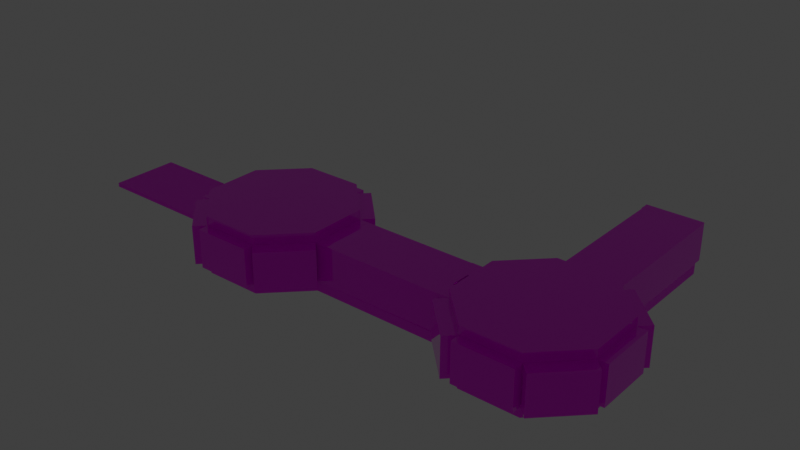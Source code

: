 # Source: room.blend  (saved by Blender 3.0.42; exported with 4.5.12 LTS)
import bpy
from mathutils import Matrix  # noqa: F401  (used for matrix-valued properties, if any)

bpy.ops.wm.read_factory_settings(use_empty=True)
scene = bpy.context.scene
scene.name = 'Scene'

# ---- collections
col_collection = bpy.data.collections.new('Collection'); scene.collection.children.link(col_collection)

# ---- images (referenced by path relative to the original .blend; pixels are not part of the script)
import os
ASSET_DIR = os.environ.get("B2B_ASSET_DIR", "")  # directory of the original .blend (textures are referenced by path, not embedded)
HERE = os.path.dirname(os.path.abspath(__file__))  # packed textures are extracted next to this script under _unpacked/

def load_image(name, relpath, width, height, colorspace="sRGB"):
    """Load a texture the original file referenced (path relative to the .blend, or extracted next to this script)."""
    p = next((c for c in (os.path.join(HERE, relpath), os.path.join(ASSET_DIR, relpath)) if relpath and os.path.exists(c)), "")
    if p:
        img = bpy.data.images.load(p, check_existing=True)
        img.name = name
    else:  # same state as the original file: an image datablock whose file is absent (Cycles renders it pink)
        img = bpy.data.images.new(name, width, height)
        img.source = "FILE"
        img.filepath = "//" + (relpath or name)
    img.colorspace_settings.name = colorspace
    return img
img_ground_png = load_image('ground.png', 'ground.png', 1024, 1024, 'sRGB')
img_mesh_png = load_image('mesh.png', 'mesh.png', 1024, 1024, 'sRGB')

# ---- materials (node trees are filled in below, after node groups)
mat_groundmat = bpy.data.materials.new('GroundMat')
mat_groundmat.use_transparent_shadow = False
mat_wallmat = bpy.data.materials.new('WallMat')
mat_wallmat.alpha_threshold = 0.0
mat_wallmat.use_transparent_shadow = False
mat_wallmat.preview_render_type = 'CUBE'
mat_wallmat.roughness = 0.5
mat_wallmat.specular_intensity = 0.0
mat_functionmaterial = bpy.data.materials.new('FunctionMaterial')
mat_functionmaterial.use_transparent_shadow = False

# ---- material node trees
mat_groundmat.use_nodes = True; mat_groundmat.node_tree.nodes.clear()
_N = mat_groundmat.node_tree.nodes; _L = mat_groundmat.node_tree.links
n0 = _N.new('ShaderNodeOutputMaterial'); n0.name = 'Material Output'; n0.location = (300, 300)
n1 = _N.new('ShaderNodeBsdfPrincipled'); n1.name = 'Principled BSDF'; n1.location = (10, 300)
n1.distribution = 'GGX'
n1.subsurface_method = 'BURLEY'
n1.inputs[3].default_value = 1.45
n1.inputs[27].default_value = (0.0, 0.0, 0.0, 1.0)
n1.inputs[28].default_value = 1.0
n2 = _N.new('ShaderNodeTexImage'); n2.name = 'Image Texture'; n2.location = (-280, 280)
n2.image = img_ground_png
_L.new(n1.outputs[0], n0.inputs[0])
_L.new(n2.outputs[0], n1.inputs[0])
n0.is_active_output = True
mat_wallmat.use_nodes = True; mat_wallmat.node_tree.nodes.clear()
_N = mat_wallmat.node_tree.nodes; _L = mat_wallmat.node_tree.links
n0 = _N.new('ShaderNodeOutputMaterial'); n0.name = 'Material Output'; n0.location = (300, 300)
n1 = _N.new('ShaderNodeBsdfPrincipled'); n1.name = 'Principled BSDF'; n1.location = (100, 300)
n1.distribution = 'GGX'
n1.subsurface_method = 'BURLEY'
n1.inputs[2].default_value = 0.0
n1.inputs[3].default_value = 1.45
n1.inputs[27].default_value = (0.0, 0.0, 0.0, 1.0)
n1.inputs[28].default_value = 1.0
n2 = _N.new('ShaderNodeTexImage'); n2.name = 'Image Texture'; n2.location = (-190, 280)
n2.image = img_mesh_png
_L.new(n1.outputs[0], n0.inputs[0])
_L.new(n2.outputs[0], n1.inputs[0])
n0.is_active_output = True
mat_functionmaterial.use_nodes = True; mat_functionmaterial.node_tree.nodes.clear()
_N = mat_functionmaterial.node_tree.nodes; _L = mat_functionmaterial.node_tree.links
n0 = _N.new('ShaderNodeBsdfPrincipled'); n0.name = 'Principled BSDF'; n0.location = (10, 300)
n0.distribution = 'GGX'
n0.subsurface_method = 'RANDOM_WALK_SKIN'
n0.inputs[0].default_value = (0.7962, 0.0, 0.003093, 1.0)
n0.inputs[3].default_value = 1.45
n0.inputs[27].default_value = (0.0, 0.0, 0.0, 1.0)
n0.inputs[28].default_value = 1.0
n1 = _N.new('ShaderNodeOutputMaterial'); n1.name = 'Material Output'; n1.location = (300, 300)
_L.new(n0.outputs[0], n1.inputs[0])
n1.is_active_output = True

# ---- world
world_world = bpy.data.worlds.new('World'); scene.world = world_world
world_world.use_nodes = True; world_world.node_tree.nodes.clear()
_N = world_world.node_tree.nodes; _L = world_world.node_tree.links
n0 = _N.new('ShaderNodeOutputWorld'); n0.name = 'World Output'; n0.location = (300, 300)
n1 = _N.new('ShaderNodeBackground'); n1.name = 'Background'; n1.location = (10, 300)
n1.inputs[0].default_value = (0.05088, 0.05088, 0.05088, 1.0)
_L.new(n1.outputs[0], n0.inputs[0])
n0.is_active_output = True
world_world.color = (0.05088, 0.05088, 0.05088)
world_world.use_sun_shadow = False
world_world.sun_shadow_jitter_overblur = 0.0

# ---- lights
light_point = bpy.data.lights.new('Point', 'POINT')
light_point.transmission_factor = 0.0
light_point.energy = 1000.0
light_point.shadow_buffer_clip_start = 0.5
light_point.shadow_soft_size = 0.1
light_point.shadow_maximum_resolution = 0.006
light_point.use_absolute_resolution = True
light_point_001 = bpy.data.lights.new('Point.001', 'POINT')
light_point_001.transmission_factor = 0.0
light_point_001.energy = 1000.0
light_point_001.shadow_buffer_clip_start = 0.5
light_point_001.shadow_soft_size = 0.1
light_point_001.shadow_maximum_resolution = 0.006
light_point_001.use_absolute_resolution = True

# ---- meshes
me_cube_049 = bpy.data.meshes.new('Cube.049')
me_cube_049.from_pydata([(-0.3331, -10.02, -0.1854), (-0.3331, -10.02, 0.07218), (-0.3331, 0.3769, -0.1854), (-0.3331, 0.3769, 0.07218), (0.4443, -10.02, -0.1854), (0.4443, -10.02, 0.07218), (0.4443, 0.3769, -0.1854), (0.4443, 0.3769, 0.07218)], [], [(0, 1, 3, 2), (2, 3, 7, 6), (6, 7, 5, 4), (4, 5, 1, 0), (2, 6, 4, 0), (7, 3, 1, 5)])
_uv = me_cube_049.uv_layers.new(name='UVMap')
_uv.uv.foreach_set('vector', [9.998e-05, 0.9999, 9.998e-05, 9.998e-05, 0.9999, 9.998e-05, 0.9999, 0.9999, 9.998e-05, 0.9999, 9.998e-05, 9.998e-05, 0.9999, 9.998e-05, 0.9999, 0.9999, 0.9999, 9.998e-05, 0.9999, 0.9999, 9.998e-05, 0.9999, 9.998e-05, 9.998e-05, 0.9999, 9.998e-05, 0.9999, 0.9999, 0.0001, 0.9999, 9.998e-05, 9.998e-05, 0.0001, 0.0001001, 0.9999, 9.998e-05, 0.9999, 0.9999, 9.998e-05, 0.9999, -1.0, -1.0, 2.0, -1.0, 2.0, 2.0, -1.0, 2.0])
me_cube_049.materials.append(mat_groundmat)
me_cube_049.use_remesh_preserve_volume = False
me_cube_049.use_remesh_preserve_attributes = False
me_cube_049.use_mirror_vertex_groups = False
me_cube_049.update()
me_cube_000 = bpy.data.meshes.new('Cube.000')
me_cube_000.from_pydata([(3.0, -0.5, -1.5), (3.0, -0.5, 2.5), (-3.0, -0.5, -1.5), (-3.0, -0.5, 2.5), (3.0, 0.5, -1.5), (3.0, 0.5, 2.5), (-3.0, 0.5, -1.5), (-3.0, 0.5, 2.5)], [], [(0, 1, 3, 2), (2, 3, 7, 6), (6, 7, 5, 4), (4, 5, 1, 0), (2, 6, 4, 0), (7, 3, 1, 5)])
_uv = me_cube_000.uv_layers.new(name='UVMap')
_uv.uv.foreach_set('vector', [0.0, 1.192e-07, 1.0, 0.0, 1.0, 1.0, 2.384e-07, 1.0, 9.998e-05, 0.9999, 9.998e-05, 9.998e-05, 0.9999, 9.998e-05, 0.9999, 0.9999, 0.9999, 9.998e-05, 0.9999, 0.9999, 9.998e-05, 0.9999, 9.998e-05, 9.998e-05, 0.9999, 9.998e-05, 0.9999, 0.9999, 0.0001, 0.9999, 9.998e-05, 9.998e-05, 0.0001, 0.0001001, 0.9999, 9.998e-05, 0.9999, 0.9999, 9.998e-05, 0.9999, -1.0, -1.0, 2.0, -1.0, 2.0, 2.0, -1.0, 2.0])
me_cube_000.materials.append(mat_wallmat)
me_cube_000.use_remesh_preserve_volume = False
me_cube_000.use_remesh_preserve_attributes = False
me_cube_000.use_mirror_vertex_groups = False
me_cube_000.update()
me_cube_006 = bpy.data.meshes.new('Cube.006')
me_cube_006.from_pydata([(3.0, -0.5, -1.5), (3.0, -0.5, 2.5), (-3.0, -0.5, -1.5), (-3.0, -0.5, 2.5), (3.0, 0.5, -1.5), (3.0, 0.5, 2.5), (-3.0, 0.5, -1.5), (-3.0, 0.5, 2.5)], [], [(0, 1, 3, 2), (2, 3, 7, 6), (6, 7, 5, 4), (4, 5, 1, 0), (2, 6, 4, 0), (7, 3, 1, 5)])
_uv = me_cube_006.uv_layers.new(name='UVMap')
_uv.uv.foreach_set('vector', [6.596e-05, 0.4352, 6.596e-05, 6.606e-05, 0.9999, 6.596e-05, 0.9999, 0.4352, 9.998e-05, 0.9999, 9.998e-05, 9.998e-05, 0.9999, 9.998e-05, 0.9999, 0.9999, 0.9999, 9.998e-05, 0.9999, 0.9999, 9.998e-05, 0.9999, 9.998e-05, 9.998e-05, 0.9999, 9.998e-05, 0.9999, 0.9999, 0.0001, 0.9999, 9.998e-05, 9.998e-05, 0.0001, 0.0001001, 0.9999, 9.998e-05, 0.9999, 0.9999, 9.998e-05, 0.9999, -1.0, -1.0, 2.0, -1.0, 2.0, 2.0, -1.0, 2.0])
me_cube_006.materials.append(mat_wallmat)
me_cube_006.use_remesh_preserve_volume = False
me_cube_006.use_remesh_preserve_attributes = False
me_cube_006.use_mirror_vertex_groups = False
me_cube_006.update()
me_cube_007 = bpy.data.meshes.new('Cube.007')
me_cube_007.from_pydata([(3.0, -0.5, -1.5), (3.0, -0.5, 2.5), (-3.0, -0.5, -1.5), (-3.0, -0.5, 2.5), (3.0, 0.5, -1.5), (3.0, 0.5, 2.5), (-3.0, 0.5, -1.5), (-3.0, 0.5, 2.5)], [], [(0, 1, 3, 2), (2, 3, 7, 6), (6, 7, 5, 4), (4, 5, 1, 0), (2, 6, 4, 0), (7, 3, 1, 5)])
_uv = me_cube_007.uv_layers.new(name='UVMap')
_uv.uv.foreach_set('vector', [6.596e-05, 0.4352, 6.596e-05, 6.606e-05, 0.9999, 6.596e-05, 0.9999, 0.4352, 9.998e-05, 0.9999, 9.998e-05, 9.998e-05, 0.9999, 9.998e-05, 0.9999, 0.9999, 0.9999, 9.998e-05, 0.9999, 0.9999, 9.998e-05, 0.9999, 9.998e-05, 9.998e-05, 0.9999, 9.998e-05, 0.9999, 0.9999, 0.0001, 0.9999, 9.998e-05, 9.998e-05, 0.0001, 0.0001001, 0.9999, 9.998e-05, 0.9999, 0.9999, 9.998e-05, 0.9999, -1.0, -1.0, 2.0, -1.0, 2.0, 2.0, -1.0, 2.0])
me_cube_007.materials.append(mat_wallmat)
me_cube_007.use_remesh_preserve_volume = False
me_cube_007.use_remesh_preserve_attributes = False
me_cube_007.use_mirror_vertex_groups = False
me_cube_007.update()
me_cube_008 = bpy.data.meshes.new('Cube.008')
me_cube_008.from_pydata([(-2.0, -0.5, -1.5), (-2.0, -0.5, 1.5), (-3.0, -0.5, -1.5), (-3.0, -0.5, 1.5), (-2.0, 13.5, -1.5), (-2.0, 13.5, 1.5), (-3.0, 13.5, -1.5), (-3.0, 13.5, 1.5)], [], [(0, 1, 3, 2), (2, 3, 7, 6), (6, 7, 5, 4), (4, 5, 1, 0), (2, 6, 4, 0), (7, 3, 1, 5)])
_uv = me_cube_008.uv_layers.new(name='UVMap')
_uv.uv.foreach_set('vector', [0.0, 1.192e-07, 1.0, 0.0, 1.0, 1.0, 2.384e-07, 1.0, 9.998e-05, 0.9999, 9.998e-05, 9.998e-05, 0.9999, 9.998e-05, 0.9999, 0.9999, 0.9999, 9.998e-05, 0.9999, 0.9999, 9.998e-05, 0.9999, 9.998e-05, 9.998e-05, 1.969, -0.9686, 1.969, 1.031, -0.03105, 1.031, -0.03105, -0.9686, 0.0001, 0.0001001, 0.9999, 9.998e-05, 0.9999, 0.9999, 9.998e-05, 0.9999, -1.0, -1.0, 2.0, -1.0, 2.0, 2.0, -1.0, 2.0])
me_cube_008.materials.append(mat_wallmat)
me_cube_008.use_remesh_preserve_volume = False
me_cube_008.use_remesh_preserve_attributes = False
me_cube_008.use_mirror_vertex_groups = False
me_cube_008.update()
me_cube_009 = bpy.data.meshes.new('Cube.009')
me_cube_009.from_pydata([(2.828, -0.4289, -1.5), (2.828, -0.4289, 2.5), (-2.828, -0.4289, -1.5), (-2.828, -0.4289, 2.5), (2.828, 0.9853, -1.5), (2.828, 0.9853, 2.5), (-2.828, 0.9853, -1.5), (-2.828, 0.9853, 2.5)], [], [(0, 1, 3, 2), (2, 3, 7, 6), (6, 7, 5, 4), (4, 5, 1, 0), (2, 6, 4, 0), (7, 3, 1, 5)])
_uv = me_cube_009.uv_layers.new(name='UVMap')
_uv.uv.foreach_set('vector', [1.0, 1.0, 1.192e-07, 1.0, 0.0, 4.215e-08, 1.0, 0.0, 9.998e-05, 0.9999, 9.998e-05, 9.998e-05, 0.9999, 9.998e-05, 0.9999, 0.9999, 0.9999, 9.998e-05, 0.9999, 0.9999, 9.998e-05, 0.9999, 9.998e-05, 9.998e-05, 0.9999, 9.998e-05, 0.9999, 0.9999, 0.0001, 0.9999, 9.998e-05, 9.998e-05, 0.0001, 0.0001001, 0.9999, 9.998e-05, 0.9999, 0.9999, 9.998e-05, 0.9999, -1.0, -1.0, 2.0, -1.0, 2.0, 2.0, -1.0, 2.0])
me_cube_009.materials.append(mat_wallmat)
me_cube_009.use_remesh_preserve_volume = False
me_cube_009.use_remesh_preserve_attributes = False
me_cube_009.use_mirror_vertex_groups = False
me_cube_009.update()
me_cube_010 = bpy.data.meshes.new('Cube.010')
me_cube_010.from_pydata([(2.828, -0.9853, -1.5), (2.828, -0.9853, 2.5), (-2.828, -0.9853, -1.5), (-2.828, -0.9853, 2.5), (2.828, 0.4289, -1.5), (2.828, 0.4289, 2.5), (-2.828, 0.4289, -1.5), (-2.828, 0.4289, 2.5)], [], [(0, 1, 3, 2), (2, 3, 7, 6), (6, 7, 5, 4), (4, 5, 1, 0), (2, 6, 4, 0), (7, 3, 1, 5)])
_uv = me_cube_010.uv_layers.new(name='UVMap')
_uv.uv.foreach_set('vector', [6.596e-05, 0.4352, 6.596e-05, 6.606e-05, 0.9999, 6.596e-05, 0.9999, 0.4352, 9.998e-05, 0.9999, 9.998e-05, 9.998e-05, 0.9999, 9.998e-05, 0.9999, 0.9999, 0.9999, 9.998e-05, 0.9999, 0.9999, 9.998e-05, 0.9999, 9.998e-05, 9.998e-05, 0.9999, 9.998e-05, 0.9999, 0.9999, 0.0001, 0.9999, 9.998e-05, 9.998e-05, 0.0001, 0.0001001, 0.9999, 9.998e-05, 0.9999, 0.9999, 9.998e-05, 0.9999, -1.0, -1.0, 2.0, -1.0, 2.0, 2.0, -1.0, 2.0])
me_cube_010.materials.append(mat_wallmat)
me_cube_010.use_remesh_preserve_volume = False
me_cube_010.use_remesh_preserve_attributes = False
me_cube_010.use_mirror_vertex_groups = False
me_cube_010.update()
me_cube_011 = bpy.data.meshes.new('Cube.011')
me_cube_011.from_pydata([(2.828, -0.9853, -1.5), (2.828, -0.9853, 2.5), (-2.828, -0.9853, -1.5), (-2.828, -0.9853, 2.5), (2.828, 0.4289, -1.5), (2.828, 0.4289, 2.5), (-2.828, 0.4289, -1.5), (-2.828, 0.4289, 2.5)], [], [(0, 1, 3, 2), (2, 3, 7, 6), (6, 7, 5, 4), (4, 5, 1, 0), (2, 6, 4, 0), (7, 3, 1, 5)])
_uv = me_cube_011.uv_layers.new(name='UVMap')
_uv.uv.foreach_set('vector', [6.596e-05, 0.4352, 6.596e-05, 6.606e-05, 0.9999, 6.596e-05, 0.9999, 0.4352, 9.998e-05, 0.9999, 9.998e-05, 9.998e-05, 0.9999, 9.998e-05, 0.9999, 0.9999, 0.9999, 9.998e-05, 0.9999, 0.9999, 9.998e-05, 0.9999, 9.998e-05, 9.998e-05, 0.9999, 9.998e-05, 0.9999, 0.9999, 0.0001, 0.9999, 9.998e-05, 9.998e-05, 0.0001, 0.0001001, 0.9999, 9.998e-05, 0.9999, 0.9999, 9.998e-05, 0.9999, -1.0, -1.0, 2.0, -1.0, 2.0, 2.0, -1.0, 2.0])
me_cube_011.materials.append(mat_wallmat)
me_cube_011.use_remesh_preserve_volume = False
me_cube_011.use_remesh_preserve_attributes = False
me_cube_011.use_mirror_vertex_groups = False
me_cube_011.update()
me_cube_012 = bpy.data.meshes.new('Cube.012')
me_cube_012.from_pydata([(2.828, -0.4289, -1.5), (2.828, -0.4289, 2.5), (-2.828, -0.4289, -1.5), (-2.828, -0.4289, 2.5), (2.828, 0.9853, -1.5), (2.828, 0.9853, 2.5), (-2.828, 0.9853, -1.5), (-2.828, 0.9853, 2.5)], [], [(0, 1, 3, 2), (2, 3, 7, 6), (6, 7, 5, 4), (4, 5, 1, 0), (2, 6, 4, 0), (7, 3, 1, 5)])
_uv = me_cube_012.uv_layers.new(name='UVMap')
_uv.uv.foreach_set('vector', [0.0, 0.0, 1.0, 0.0, 1.0, 1.0, 5.96e-08, 1.0, 9.998e-05, 0.9999, 9.998e-05, 9.998e-05, 0.9999, 9.998e-05, 0.9999, 0.9999, 0.9999, 9.998e-05, 0.9999, 0.9999, 9.998e-05, 0.9999, 9.998e-05, 9.998e-05, 0.9999, 9.998e-05, 0.9999, 0.9999, 0.0001, 0.9999, 9.998e-05, 9.998e-05, 0.0001, 0.0001001, 0.9999, 9.998e-05, 0.9999, 0.9999, 9.998e-05, 0.9999, -1.0, -1.0, 2.0, -1.0, 2.0, 2.0, -1.0, 2.0])
me_cube_012.materials.append(mat_wallmat)
me_cube_012.use_remesh_preserve_volume = False
me_cube_012.use_remesh_preserve_attributes = False
me_cube_012.use_mirror_vertex_groups = False
me_cube_012.update()
me_cube_013 = bpy.data.meshes.new('Cube.013')
me_cube_013.from_pydata([(3.0, -0.5, -1.5), (3.0, -0.5, 2.5), (-3.0, -0.5, -1.5), (-3.0, -0.5, 2.5), (3.0, 0.5, -1.5), (3.0, 0.5, 2.5), (-3.0, 0.5, -1.5), (-3.0, 0.5, 2.5)], [], [(0, 1, 3, 2), (2, 3, 7, 6), (6, 7, 5, 4), (4, 5, 1, 0), (2, 6, 4, 0), (7, 3, 1, 5)])
_uv = me_cube_013.uv_layers.new(name='UVMap')
_uv.uv.foreach_set('vector', [0.0, 1.192e-07, 1.0, 0.0, 1.0, 1.0, 2.384e-07, 1.0, 9.998e-05, 0.9999, 9.998e-05, 9.998e-05, 0.9999, 9.998e-05, 0.9999, 0.9999, 0.9999, 9.998e-05, 0.9999, 0.9999, 9.998e-05, 0.9999, 9.998e-05, 9.998e-05, 0.9999, 9.998e-05, 0.9999, 0.9999, 0.0001, 0.9999, 9.998e-05, 9.998e-05, 0.0001, 0.0001001, 0.9999, 9.998e-05, 0.9999, 0.9999, 9.998e-05, 0.9999, -1.0, -1.0, 2.0, -1.0, 2.0, 2.0, -1.0, 2.0])
me_cube_013.materials.append(mat_wallmat)
me_cube_013.use_remesh_preserve_volume = False
me_cube_013.use_remesh_preserve_attributes = False
me_cube_013.use_mirror_vertex_groups = False
me_cube_013.update()
me_cube_014 = bpy.data.meshes.new('Cube.014')
me_cube_014.from_pydata([(-2.0, -13.5, -1.5), (-2.0, -13.5, 1.5), (-3.0, -13.5, -1.5), (-3.0, -13.5, 1.5), (-2.0, 0.5, -1.5), (-2.0, 0.5, 1.5), (-3.0, 0.5, -1.5), (-3.0, 0.5, 1.5)], [], [(0, 1, 3, 2), (2, 3, 7, 6), (6, 7, 5, 4), (4, 5, 1, 0), (2, 6, 4, 0), (7, 3, 1, 5)])
_uv = me_cube_014.uv_layers.new(name='UVMap')
_uv.uv.foreach_set('vector', [0.0, 1.192e-07, 1.0, 0.0, 1.0, 1.0, 2.384e-07, 1.0, 9.998e-05, 0.9999, 9.998e-05, 9.998e-05, 0.9999, 9.998e-05, 0.9999, 0.9999, 0.9999, 9.998e-05, 0.9999, 0.9999, 9.998e-05, 0.9999, 9.998e-05, 9.998e-05, -0.01562, 1.016, 1.984, 1.016, 1.984, 3.016, -0.01562, 3.016, 0.0001, 0.0001001, 0.9999, 9.998e-05, 0.9999, 0.9999, 9.998e-05, 0.9999, -1.0, -1.0, 2.0, -1.0, 2.0, 2.0, -1.0, 2.0])
me_cube_014.materials.append(mat_wallmat)
me_cube_014.use_remesh_preserve_volume = False
me_cube_014.use_remesh_preserve_attributes = False
me_cube_014.use_mirror_vertex_groups = False
me_cube_014.update()
me_cube_015 = bpy.data.meshes.new('Cube.015')
me_cube_015.from_pydata([(3.0, -0.5, 1.5), (3.0, -0.5, 2.5), (-3.0, -0.5, 1.5), (-3.0, -0.5, 2.5), (3.0, 0.5, 1.5), (3.0, 0.5, 2.5), (-3.0, 0.5, 1.5), (-3.0, 0.5, 2.5)], [], [(0, 1, 3, 2), (2, 3, 7, 6), (6, 7, 5, 4), (4, 5, 1, 0), (2, 6, 4, 0), (7, 3, 1, 5)])
_uv = me_cube_015.uv_layers.new(name='UVMap')
_uv.uv.foreach_set('vector', [0.0, 0.0625, 1.0, 0.0625, 1.0, 2.062, 9.537e-07, 2.062, 9.998e-05, 0.9999, 9.998e-05, 9.998e-05, 0.9999, 9.998e-05, 0.9999, 0.9999, 0.9999, 9.998e-05, 0.9999, 0.9999, 9.998e-05, 0.9999, 9.998e-05, 9.998e-05, 0.9999, 9.998e-05, 0.9999, 0.9999, 0.0001, 0.9999, 9.998e-05, 9.998e-05, 0.0001, 0.0001001, 0.9999, 9.998e-05, 0.9999, 0.9999, 9.998e-05, 0.9999, -1.0, -1.0, 2.0, -1.0, 2.0, 2.0, -1.0, 2.0])
me_cube_015.materials.append(mat_wallmat)
me_cube_015.use_remesh_preserve_volume = False
me_cube_015.use_remesh_preserve_attributes = False
me_cube_015.use_mirror_vertex_groups = False
me_cube_015.update()
me_cube_016 = bpy.data.meshes.new('Cube.016')
me_cube_016.from_pydata([(-0.3305, -9.989, -0.4292), (-0.3305, -9.989, 0.1743), (-0.3305, 0.4113, -0.4292), (-0.3305, 0.4113, 0.1743), (0.3359, -9.989, -0.4292), (0.3359, -9.989, 0.1743), (0.3359, 0.4113, -0.4292), (0.3359, 0.4113, 0.1743)], [], [(0, 1, 3, 2), (2, 3, 7, 6), (6, 7, 5, 4), (4, 5, 1, 0), (2, 6, 4, 0), (7, 3, 1, 5)])
_uv = me_cube_016.uv_layers.new(name='UVMap')
_uv.uv.foreach_set('vector', [9.998e-05, 0.9999, 9.998e-05, 9.998e-05, 0.9999, 9.998e-05, 0.9999, 0.9999, 9.998e-05, 0.9999, 9.998e-05, 9.998e-05, 0.9999, 9.998e-05, 0.9999, 0.9999, 0.9999, 9.998e-05, 0.9999, 0.9999, 9.998e-05, 0.9999, 9.998e-05, 9.998e-05, 0.9999, 9.998e-05, 0.9999, 0.9999, 0.0001, 0.9999, 9.998e-05, 9.998e-05, 0.0001, 0.0001001, 0.9999, 9.998e-05, 0.9999, 0.9999, 9.998e-05, 0.9999, 0.5156, 1.047, -1.484, 1.047, -1.484, -0.9531, 0.5156, -0.9531])
me_cube_016.materials.append(mat_groundmat)
me_cube_016.use_remesh_preserve_volume = False
me_cube_016.use_remesh_preserve_attributes = False
me_cube_016.use_mirror_vertex_groups = False
me_cube_016.update()
me_cube_018 = bpy.data.meshes.new('Cube.018')
me_cube_018.from_pydata([(3.0, -0.5, -1.5), (3.0, -0.5, 2.5), (-3.0, -0.5, -1.5), (-3.0, -0.5, 2.5), (3.0, 0.5, -1.5), (3.0, 0.5, 2.5), (-3.0, 0.5, -1.5), (-3.0, 0.5, 2.5)], [], [(0, 1, 3, 2), (2, 3, 7, 6), (6, 7, 5, 4), (4, 5, 1, 0), (2, 6, 4, 0), (7, 3, 1, 5)])
_uv = me_cube_018.uv_layers.new(name='UVMap')
_uv.uv.foreach_set('vector', [0.0, 1.192e-07, 1.0, 0.0, 1.0, 1.0, 2.384e-07, 1.0, 9.998e-05, 0.9999, 9.998e-05, 9.998e-05, 0.9999, 9.998e-05, 0.9999, 0.9999, 0.9999, 9.998e-05, 0.9999, 0.9999, 9.998e-05, 0.9999, 9.998e-05, 9.998e-05, 0.9999, 9.998e-05, 0.9999, 0.9999, 0.0001, 0.9999, 9.998e-05, 9.998e-05, 0.0001, 0.0001001, 0.9999, 9.998e-05, 0.9999, 0.9999, 9.998e-05, 0.9999, -1.0, -1.0, 2.0, -1.0, 2.0, 2.0, -1.0, 2.0])
me_cube_018.materials.append(mat_wallmat)
me_cube_018.use_remesh_preserve_volume = False
me_cube_018.use_remesh_preserve_attributes = False
me_cube_018.use_mirror_vertex_groups = False
me_cube_018.update()
me_cube_005 = bpy.data.meshes.new('Cube.005')
me_cube_005.from_pydata([(3.0, -0.5, -1.5), (3.0, -0.5, 2.5), (-3.0, -0.5, -1.5), (-3.0, -0.5, 2.5), (3.0, 0.5, -1.5), (3.0, 0.5, 2.5), (-3.0, 0.5, -1.5), (-3.0, 0.5, 2.5)], [], [(0, 1, 3, 2), (2, 3, 7, 6), (6, 7, 5, 4), (4, 5, 1, 0), (2, 6, 4, 0), (7, 3, 1, 5)])
_uv = me_cube_005.uv_layers.new(name='UVMap')
_uv.uv.foreach_set('vector', [0.0, 1.192e-07, 1.0, 0.0, 1.0, 1.0, 2.384e-07, 1.0, 9.998e-05, 0.9999, 9.998e-05, 9.998e-05, 0.9999, 9.998e-05, 0.9999, 0.9999, 0.9999, 9.998e-05, 0.9999, 0.9999, 9.998e-05, 0.9999, 9.998e-05, 9.998e-05, 0.9999, 9.998e-05, 0.9999, 0.9999, 0.0001, 0.9999, 9.998e-05, 9.998e-05, 0.0001, 0.0001001, 0.9999, 9.998e-05, 0.9999, 0.9999, 9.998e-05, 0.9999, -1.0, -1.0, 2.0, -1.0, 2.0, 2.0, -1.0, 2.0])
me_cube_005.materials.append(mat_wallmat)
me_cube_005.use_remesh_preserve_volume = False
me_cube_005.use_remesh_preserve_attributes = False
me_cube_005.use_mirror_vertex_groups = False
me_cube_005.update()
me_cube_017 = bpy.data.meshes.new('Cube.017')
me_cube_017.from_pydata([(-0.3305, -9.267, -0.4292), (-0.3305, -9.267, 0.1743), (-0.3305, -0.2821, -0.4292), (-0.3305, -0.2821, 0.1743), (0.3359, -9.267, -0.4292), (0.3359, -9.267, 0.1743), (0.3359, -0.2821, -0.4292), (0.3359, -0.2821, 0.1743)], [], [(0, 1, 3, 2), (2, 3, 7, 6), (6, 7, 5, 4), (4, 5, 1, 0), (2, 6, 4, 0), (7, 3, 1, 5)])
_uv = me_cube_017.uv_layers.new(name='UVMap')
_uv.uv.foreach_set('vector', [9.998e-05, 0.9999, 9.998e-05, 9.998e-05, 0.9999, 9.998e-05, 0.9999, 0.9999, 9.998e-05, 0.9999, 9.998e-05, 9.998e-05, 0.9999, 9.998e-05, 0.9999, 0.9999, 0.9999, 9.998e-05, 0.9999, 0.9999, 9.998e-05, 0.9999, 9.998e-05, 9.998e-05, 0.9999, 9.998e-05, 0.9999, 0.9999, 0.0001, 0.9999, 9.998e-05, 9.998e-05, 0.0001, 0.0001001, 0.9999, 9.998e-05, 0.9999, 0.9999, 9.998e-05, 0.9999, 1.0, 1.0, 1.118e-06, 1.0, 0.0, 0.0, 1.0, 1.834e-07])
me_cube_017.materials.append(mat_wallmat)
me_cube_017.use_remesh_preserve_volume = False
me_cube_017.use_remesh_preserve_attributes = False
me_cube_017.use_mirror_vertex_groups = False
me_cube_017.update()
me_cube_019 = bpy.data.meshes.new('Cube.019')
me_cube_019.from_pydata([(3.0, -0.5, -1.5), (3.0, -0.5, 2.5), (-3.0, -0.5, -1.5), (-3.0, -0.5, 2.5), (3.0, 0.5, -1.5), (3.0, 0.5, 2.5), (-3.0, 0.5, -1.5), (-3.0, 0.5, 2.5)], [], [(0, 1, 3, 2), (2, 3, 7, 6), (6, 7, 5, 4), (4, 5, 1, 0), (2, 6, 4, 0), (7, 3, 1, 5)])
_uv = me_cube_019.uv_layers.new(name='UVMap')
_uv.uv.foreach_set('vector', [0.0, 1.192e-07, 1.0, 0.0, 1.0, 1.0, 2.384e-07, 1.0, 9.998e-05, 0.9999, 9.998e-05, 9.998e-05, 0.9999, 9.998e-05, 0.9999, 0.9999, 0.9999, 9.998e-05, 0.9999, 0.9999, 9.998e-05, 0.9999, 9.998e-05, 9.998e-05, 0.9999, 9.998e-05, 0.9999, 0.9999, 0.0001, 0.9999, 9.998e-05, 9.998e-05, 0.0001, 0.0001001, 0.9999, 9.998e-05, 0.9999, 0.9999, 9.998e-05, 0.9999, -1.0, -1.0, 2.0, -1.0, 2.0, 2.0, -1.0, 2.0])
me_cube_019.materials.append(mat_wallmat)
me_cube_019.use_remesh_preserve_volume = False
me_cube_019.use_remesh_preserve_attributes = False
me_cube_019.use_mirror_vertex_groups = False
me_cube_019.update()
me_cube_020 = bpy.data.meshes.new('Cube.020')
me_cube_020.from_pydata([(-0.3305, -9.989, -0.4292), (-0.3305, -9.989, 0.1743), (-0.3305, -0.2821, -0.4292), (-0.3305, -0.2821, 0.1743), (0.3359, -9.989, -0.4292), (0.3359, -9.989, 0.1743), (0.3359, -0.2821, -0.4292), (0.3359, -0.2821, 0.1743)], [], [(0, 1, 3, 2), (2, 3, 7, 6), (6, 7, 5, 4), (4, 5, 1, 0), (2, 6, 4, 0), (7, 3, 1, 5)])
_uv = me_cube_020.uv_layers.new(name='UVMap')
_uv.uv.foreach_set('vector', [9.998e-05, 0.9999, 9.998e-05, 9.998e-05, 0.9999, 9.998e-05, 0.9999, 0.9999, 9.998e-05, 0.9999, 9.998e-05, 9.998e-05, 0.9999, 9.998e-05, 0.9999, 0.9999, 0.9999, 9.998e-05, 0.9999, 0.9999, 9.998e-05, 0.9999, 9.998e-05, 9.998e-05, 0.9999, 9.998e-05, 0.9999, 0.9999, 0.0001, 0.9999, 9.998e-05, 9.998e-05, 0.0001, 0.0001001, 0.9999, 9.998e-05, 0.9999, 0.9999, 9.998e-05, 0.9999, 1.0, 1.0, 1.118e-06, 1.0, 0.0, 0.0, 1.0, 1.834e-07])
me_cube_020.materials.append(mat_wallmat)
me_cube_020.use_remesh_preserve_volume = False
me_cube_020.use_remesh_preserve_attributes = False
me_cube_020.use_mirror_vertex_groups = False
me_cube_020.update()
me_cube_021 = bpy.data.meshes.new('Cube.021')
me_cube_021.from_pydata([(3.0, -0.5, -1.5), (3.0, -0.5, 2.5), (-3.0, -0.5, -1.5), (-3.0, -0.5, 2.5), (3.0, 0.5, -1.5), (3.0, 0.5, 2.5), (-3.0, 0.5, -1.5), (-3.0, 0.5, 2.5)], [], [(0, 1, 3, 2), (2, 3, 7, 6), (6, 7, 5, 4), (4, 5, 1, 0), (2, 6, 4, 0), (7, 3, 1, 5)])
_uv = me_cube_021.uv_layers.new(name='UVMap')
_uv.uv.foreach_set('vector', [0.0, 1.192e-07, 1.0, 0.0, 1.0, 1.0, 2.384e-07, 1.0, 9.998e-05, 0.9999, 9.998e-05, 9.998e-05, 0.9999, 9.998e-05, 0.9999, 0.9999, 0.9999, 9.998e-05, 0.9999, 0.9999, 9.998e-05, 0.9999, 9.998e-05, 9.998e-05, 0.9999, 9.998e-05, 0.9999, 0.9999, 0.0001, 0.9999, 9.998e-05, 9.998e-05, 0.0001, 0.0001001, 0.9999, 9.998e-05, 0.9999, 0.9999, 9.998e-05, 0.9999, -1.0, -1.0, 2.0, -1.0, 2.0, 2.0, -1.0, 2.0])
me_cube_021.materials.append(mat_wallmat)
me_cube_021.use_remesh_preserve_volume = False
me_cube_021.use_remesh_preserve_attributes = False
me_cube_021.use_mirror_vertex_groups = False
me_cube_021.update()
me_cube_022 = bpy.data.meshes.new('Cube.022')
me_cube_022.from_pydata([(-0.3305, -9.989, -0.4292), (-0.3305, -9.989, 0.1743), (-0.3305, 0.4113, -0.4292), (-0.3305, 0.4113, 0.1743), (0.3359, -9.989, -0.4292), (0.3359, -9.989, 0.1743), (0.3359, 0.4113, -0.4292), (0.3359, 0.4113, 0.1743)], [], [(0, 1, 3, 2), (2, 3, 7, 6), (6, 7, 5, 4), (4, 5, 1, 0), (2, 6, 4, 0), (7, 3, 1, 5)])
_uv = me_cube_022.uv_layers.new(name='UVMap')
_uv.uv.foreach_set('vector', [9.998e-05, 0.9999, 9.998e-05, 9.998e-05, 0.9999, 9.998e-05, 0.9999, 0.9999, 9.998e-05, 0.9999, 9.998e-05, 9.998e-05, 0.9999, 9.998e-05, 0.9999, 0.9999, 0.9999, 9.998e-05, 0.9999, 0.9999, 9.998e-05, 0.9999, 9.998e-05, 9.998e-05, 0.9999, 9.998e-05, 0.9999, 0.9999, 0.0001, 0.9999, 9.998e-05, 9.998e-05, 0.0001, 0.0001001, 0.9999, 9.998e-05, 0.9999, 0.9999, 9.998e-05, 0.9999, 0.5156, 1.047, -1.484, 1.047, -1.484, -0.9531, 0.5156, -0.9531])
me_cube_022.materials.append(mat_groundmat)
me_cube_022.use_remesh_preserve_volume = False
me_cube_022.use_remesh_preserve_attributes = False
me_cube_022.use_mirror_vertex_groups = False
me_cube_022.update()
me_cube_023 = bpy.data.meshes.new('Cube.023')
me_cube_023.from_pydata([(3.0, -0.5, 1.5), (3.0, -0.5, 2.5), (-3.0, -0.5, 1.5), (-3.0, -0.5, 2.5), (3.0, 0.5, 1.5), (3.0, 0.5, 2.5), (-3.0, 0.5, 1.5), (-3.0, 0.5, 2.5)], [], [(0, 1, 3, 2), (2, 3, 7, 6), (6, 7, 5, 4), (4, 5, 1, 0), (2, 6, 4, 0), (7, 3, 1, 5)])
_uv = me_cube_023.uv_layers.new(name='UVMap')
_uv.uv.foreach_set('vector', [0.0, 0.0625, 1.0, 0.0625, 1.0, 2.062, 9.537e-07, 2.062, 9.998e-05, 0.9999, 9.998e-05, 9.998e-05, 0.9999, 9.998e-05, 0.9999, 0.9999, 0.9999, 9.998e-05, 0.9999, 0.9999, 9.998e-05, 0.9999, 9.998e-05, 9.998e-05, 0.9999, 9.998e-05, 0.9999, 0.9999, 0.0001, 0.9999, 9.998e-05, 9.998e-05, 0.0001, 0.0001001, 0.9999, 9.998e-05, 0.9999, 0.9999, 9.998e-05, 0.9999, -1.0, -1.0, 2.0, -1.0, 2.0, 2.0, -1.0, 2.0])
me_cube_023.materials.append(mat_wallmat)
me_cube_023.use_remesh_preserve_volume = False
me_cube_023.use_remesh_preserve_attributes = False
me_cube_023.use_mirror_vertex_groups = False
me_cube_023.update()
me_cube_024 = bpy.data.meshes.new('Cube.024')
me_cube_024.from_pydata([(-2.0, -14.5, -1.5), (-2.0, -14.5, 1.5), (-3.0, -14.5, -1.5), (-3.0, -14.5, 1.5), (-2.0, 0.5, -1.5), (-2.0, 0.5, 1.5), (-3.0, 0.5, -1.5), (-3.0, 0.5, 1.5)], [], [(0, 1, 3, 2), (2, 3, 7, 6), (6, 7, 5, 4), (4, 5, 1, 0), (2, 6, 4, 0), (7, 3, 1, 5)])
_uv = me_cube_024.uv_layers.new(name='UVMap')
_uv.uv.foreach_set('vector', [0.0, 1.192e-07, 1.0, 0.0, 1.0, 1.0, 2.384e-07, 1.0, 9.998e-05, 0.9999, 9.998e-05, 9.998e-05, 0.9999, 9.998e-05, 0.9999, 0.9999, 0.9999, 9.998e-05, 0.9999, 0.9999, 9.998e-05, 0.9999, 9.998e-05, 9.998e-05, -0.01562, 1.016, 1.984, 1.016, 1.984, 3.016, -0.01562, 3.016, 0.0001, 0.0001001, 0.9999, 9.998e-05, 0.9999, 0.9999, 9.998e-05, 0.9999, -1.0, -1.0, 2.0, -1.0, 2.0, 2.0, -1.0, 2.0])
me_cube_024.materials.append(mat_wallmat)
me_cube_024.use_remesh_preserve_volume = False
me_cube_024.use_remesh_preserve_attributes = False
me_cube_024.use_mirror_vertex_groups = False
me_cube_024.update()
me_cube_034 = bpy.data.meshes.new('Cube.034')
me_cube_034.from_pydata([(-1.026, -1.5, -1.5), (-1.026, -1.5, 2.5), (-3.0, -1.5, -1.5), (-3.0, -1.5, 2.5), (-1.026, 0.5, -1.5), (-1.026, 0.5, 2.5), (-3.0, 0.5, -1.5), (-3.0, 0.5, 2.5)], [], [(0, 1, 3, 2), (2, 3, 7, 6), (6, 7, 5, 4), (4, 5, 1, 0), (2, 6, 4, 0), (7, 3, 1, 5)])
_uv = me_cube_034.uv_layers.new(name='UVMap')
_uv.uv.foreach_set('vector', [0.0, 0.0625, 1.0, 0.0625, 1.0, 2.062, 9.537e-07, 2.062, 9.998e-05, 0.9999, 9.998e-05, 9.998e-05, 0.9999, 9.998e-05, 0.9999, 0.9999, 0.9999, 9.998e-05, 0.9999, 0.9999, 9.998e-05, 0.9999, 9.998e-05, 9.998e-05, 0.9999, 9.998e-05, 0.9999, 0.9999, 0.0001, 0.9999, 9.998e-05, 9.998e-05, 0.0001, 0.0001001, 0.9999, 9.998e-05, 0.9999, 0.9999, 9.998e-05, 0.9999, -1.0, -1.0, 2.0, -1.0, 2.0, 2.0, -1.0, 2.0])
me_cube_034.materials.append(mat_wallmat)
me_cube_034.use_remesh_preserve_volume = False
me_cube_034.use_remesh_preserve_attributes = False
me_cube_034.use_mirror_vertex_groups = False
me_cube_034.update()
me_cube_026 = bpy.data.meshes.new('Cube.026')
me_cube_026.from_pydata([(2.828, -0.4289, -1.5), (2.828, -0.4289, 2.5), (-2.828, -0.4289, -1.5), (-2.828, -0.4289, 2.5), (2.828, 0.9853, -1.5), (2.828, 0.9853, 2.5), (-2.828, 0.9853, -1.5), (-2.828, 0.9853, 2.5)], [], [(0, 1, 3, 2), (2, 3, 7, 6), (6, 7, 5, 4), (4, 5, 1, 0), (2, 6, 4, 0), (7, 3, 1, 5)])
_uv = me_cube_026.uv_layers.new(name='UVMap')
_uv.uv.foreach_set('vector', [0.0, 0.0, 1.0, 0.0, 1.0, 1.0, 5.96e-08, 1.0, 9.998e-05, 0.9999, 9.998e-05, 9.998e-05, 0.9999, 9.998e-05, 0.9999, 0.9999, 0.9999, 9.998e-05, 0.9999, 0.9999, 9.998e-05, 0.9999, 9.998e-05, 9.998e-05, 0.9999, 9.998e-05, 0.9999, 0.9999, 0.0001, 0.9999, 9.998e-05, 9.998e-05, 0.0001, 0.0001001, 0.9999, 9.998e-05, 0.9999, 0.9999, 9.998e-05, 0.9999, -1.0, -1.0, 2.0, -1.0, 2.0, 2.0, -1.0, 2.0])
me_cube_026.materials.append(mat_wallmat)
me_cube_026.use_remesh_preserve_volume = False
me_cube_026.use_remesh_preserve_attributes = False
me_cube_026.use_mirror_vertex_groups = False
me_cube_026.update()
me_cube_027 = bpy.data.meshes.new('Cube.027')
me_cube_027.from_pydata([(2.828, -0.9853, -1.5), (2.828, -0.9853, 2.5), (-2.828, -0.9853, -1.5), (-2.828, -0.9853, 2.5), (2.828, 0.4289, -1.5), (2.828, 0.4289, 2.5), (-2.828, 0.4289, -1.5), (-2.828, 0.4289, 2.5)], [], [(0, 1, 3, 2), (2, 3, 7, 6), (6, 7, 5, 4), (4, 5, 1, 0), (2, 6, 4, 0), (7, 3, 1, 5)])
_uv = me_cube_027.uv_layers.new(name='UVMap')
_uv.uv.foreach_set('vector', [6.596e-05, 0.4352, 6.596e-05, 6.606e-05, 0.9999, 6.596e-05, 0.9999, 0.4352, 9.998e-05, 0.9999, 9.998e-05, 9.998e-05, 0.9999, 9.998e-05, 0.9999, 0.9999, 0.9999, 9.998e-05, 0.9999, 0.9999, 9.998e-05, 0.9999, 9.998e-05, 9.998e-05, 0.9999, 9.998e-05, 0.9999, 0.9999, 0.0001, 0.9999, 9.998e-05, 9.998e-05, 0.0001, 0.0001001, 0.9999, 9.998e-05, 0.9999, 0.9999, 9.998e-05, 0.9999, -1.0, -1.0, 2.0, -1.0, 2.0, 2.0, -1.0, 2.0])
me_cube_027.materials.append(mat_wallmat)
me_cube_027.use_remesh_preserve_volume = False
me_cube_027.use_remesh_preserve_attributes = False
me_cube_027.use_mirror_vertex_groups = False
me_cube_027.update()
me_cube_028 = bpy.data.meshes.new('Cube.028')
me_cube_028.from_pydata([(2.828, -0.9853, -1.5), (2.828, -0.9853, 2.5), (-2.828, -0.9853, -1.5), (-2.828, -0.9853, 2.5), (2.828, 0.4289, -1.5), (2.828, 0.4289, 2.5), (-2.828, 0.4289, -1.5), (-2.828, 0.4289, 2.5)], [], [(0, 1, 3, 2), (2, 3, 7, 6), (6, 7, 5, 4), (4, 5, 1, 0), (2, 6, 4, 0), (7, 3, 1, 5)])
_uv = me_cube_028.uv_layers.new(name='UVMap')
_uv.uv.foreach_set('vector', [6.596e-05, 0.4352, 6.596e-05, 6.606e-05, 0.9999, 6.596e-05, 0.9999, 0.4352, 9.998e-05, 0.9999, 9.998e-05, 9.998e-05, 0.9999, 9.998e-05, 0.9999, 0.9999, 0.9999, 9.998e-05, 0.9999, 0.9999, 9.998e-05, 0.9999, 9.998e-05, 9.998e-05, 0.9999, 9.998e-05, 0.9999, 0.9999, 0.0001, 0.9999, 9.998e-05, 9.998e-05, 0.0001, 0.0001001, 0.9999, 9.998e-05, 0.9999, 0.9999, 9.998e-05, 0.9999, -1.0, -1.0, 2.0, -1.0, 2.0, 2.0, -1.0, 2.0])
me_cube_028.materials.append(mat_wallmat)
me_cube_028.use_remesh_preserve_volume = False
me_cube_028.use_remesh_preserve_attributes = False
me_cube_028.use_mirror_vertex_groups = False
me_cube_028.update()
me_cube_029 = bpy.data.meshes.new('Cube.029')
me_cube_029.from_pydata([(2.828, -0.4289, -1.5), (2.828, -0.4289, 2.5), (-2.828, -0.4289, -1.5), (-2.828, -0.4289, 2.5), (2.828, 0.9853, -1.5), (2.828, 0.9853, 2.5), (-2.828, 0.9853, -1.5), (-2.828, 0.9853, 2.5)], [], [(0, 1, 3, 2), (2, 3, 7, 6), (6, 7, 5, 4), (4, 5, 1, 0), (2, 6, 4, 0), (7, 3, 1, 5)])
_uv = me_cube_029.uv_layers.new(name='UVMap')
_uv.uv.foreach_set('vector', [1.0, 1.0, 1.192e-07, 1.0, 0.0, 4.215e-08, 1.0, 0.0, 9.998e-05, 0.9999, 9.998e-05, 9.998e-05, 0.9999, 9.998e-05, 0.9999, 0.9999, 0.9999, 9.998e-05, 0.9999, 0.9999, 9.998e-05, 0.9999, 9.998e-05, 9.998e-05, 0.9999, 9.998e-05, 0.9999, 0.9999, 0.0001, 0.9999, 9.998e-05, 9.998e-05, 0.0001, 0.0001001, 0.9999, 9.998e-05, 0.9999, 0.9999, 9.998e-05, 0.9999, -1.0, -1.0, 2.0, -1.0, 2.0, 2.0, -1.0, 2.0])
me_cube_029.materials.append(mat_wallmat)
me_cube_029.use_remesh_preserve_volume = False
me_cube_029.use_remesh_preserve_attributes = False
me_cube_029.use_mirror_vertex_groups = False
me_cube_029.update()
me_cube_030 = bpy.data.meshes.new('Cube.030')
me_cube_030.from_pydata([(-2.0, -0.5, -1.5), (-2.0, -0.5, 1.5), (-3.0, -0.5, -1.5), (-3.0, -0.5, 1.5), (-2.0, 14.5, -1.5), (-2.0, 14.5, 1.5), (-3.0, 14.5, -1.5), (-3.0, 14.5, 1.5)], [], [(0, 1, 3, 2), (2, 3, 7, 6), (6, 7, 5, 4), (4, 5, 1, 0), (2, 6, 4, 0), (7, 3, 1, 5)])
_uv = me_cube_030.uv_layers.new(name='UVMap')
_uv.uv.foreach_set('vector', [0.0, 1.192e-07, 1.0, 0.0, 1.0, 1.0, 2.384e-07, 1.0, 9.998e-05, 0.9999, 9.998e-05, 9.998e-05, 0.9999, 9.998e-05, 0.9999, 0.9999, 0.9999, 9.998e-05, 0.9999, 0.9999, 9.998e-05, 0.9999, 9.998e-05, 9.998e-05, 1.969, -0.9686, 1.969, 1.031, -0.03105, 1.031, -0.03105, -0.9686, 0.0001, 0.0001001, 0.9999, 9.998e-05, 0.9999, 0.9999, 9.998e-05, 0.9999, -1.0, -1.0, 2.0, -1.0, 2.0, 2.0, -1.0, 2.0])
me_cube_030.materials.append(mat_wallmat)
me_cube_030.use_remesh_preserve_volume = False
me_cube_030.use_remesh_preserve_attributes = False
me_cube_030.use_mirror_vertex_groups = False
me_cube_030.update()
me_cube_031 = bpy.data.meshes.new('Cube.031')
me_cube_031.from_pydata([(3.0, -0.5, -1.5), (3.0, -0.5, 2.5), (-3.0, -0.5, -1.5), (-3.0, -0.5, 2.5), (3.0, 0.5, -1.5), (3.0, 0.5, 2.5), (-3.0, 0.5, -1.5), (-3.0, 0.5, 2.5)], [], [(0, 1, 3, 2), (2, 3, 7, 6), (6, 7, 5, 4), (4, 5, 1, 0), (2, 6, 4, 0), (7, 3, 1, 5)])
_uv = me_cube_031.uv_layers.new(name='UVMap')
_uv.uv.foreach_set('vector', [6.596e-05, 0.4352, 6.596e-05, 6.606e-05, 0.9999, 6.596e-05, 0.9999, 0.4352, 9.998e-05, 0.9999, 9.998e-05, 9.998e-05, 0.9999, 9.998e-05, 0.9999, 0.9999, 0.9999, 9.998e-05, 0.9999, 0.9999, 9.998e-05, 0.9999, 9.998e-05, 9.998e-05, 0.9999, 9.998e-05, 0.9999, 0.9999, 0.0001, 0.9999, 9.998e-05, 9.998e-05, 0.0001, 0.0001001, 0.9999, 9.998e-05, 0.9999, 0.9999, 9.998e-05, 0.9999, -1.0, -1.0, 2.0, -1.0, 2.0, 2.0, -1.0, 2.0])
me_cube_031.materials.append(mat_wallmat)
me_cube_031.use_remesh_preserve_volume = False
me_cube_031.use_remesh_preserve_attributes = False
me_cube_031.use_mirror_vertex_groups = False
me_cube_031.update()
me_cube_032 = bpy.data.meshes.new('Cube.032')
me_cube_032.from_pydata([(3.0, -0.5, -1.5), (3.0, -0.5, 2.5), (-3.0, -0.5, -1.5), (-3.0, -0.5, 2.5), (3.0, 0.5, -1.5), (3.0, 0.5, 2.5), (-3.0, 0.5, -1.5), (-3.0, 0.5, 2.5)], [], [(0, 1, 3, 2), (2, 3, 7, 6), (6, 7, 5, 4), (4, 5, 1, 0), (2, 6, 4, 0), (7, 3, 1, 5)])
_uv = me_cube_032.uv_layers.new(name='UVMap')
_uv.uv.foreach_set('vector', [6.596e-05, 0.4352, 6.596e-05, 6.606e-05, 0.9999, 6.596e-05, 0.9999, 0.4352, 9.998e-05, 0.9999, 9.998e-05, 9.998e-05, 0.9999, 9.998e-05, 0.9999, 0.9999, 0.9999, 9.998e-05, 0.9999, 0.9999, 9.998e-05, 0.9999, 9.998e-05, 9.998e-05, 0.9999, 9.998e-05, 0.9999, 0.9999, 0.0001, 0.9999, 9.998e-05, 9.998e-05, 0.0001, 0.0001001, 0.9999, 9.998e-05, 0.9999, 0.9999, 9.998e-05, 0.9999, -1.0, -1.0, 2.0, -1.0, 2.0, 2.0, -1.0, 2.0])
me_cube_032.materials.append(mat_wallmat)
me_cube_032.use_remesh_preserve_volume = False
me_cube_032.use_remesh_preserve_attributes = False
me_cube_032.use_mirror_vertex_groups = False
me_cube_032.update()
me_cube_035 = bpy.data.meshes.new('Cube.035')
me_cube_035.from_pydata([(-1.057, -1.5, -1.5), (-1.057, -1.5, 2.5), (-3.047, -1.5, -1.5), (-3.047, -1.5, 2.5), (-1.057, 0.5, -1.5), (-1.057, 0.5, 2.5), (-3.047, 0.5, -1.5), (-3.047, 0.5, 2.5)], [], [(0, 1, 3, 2), (2, 3, 7, 6), (6, 7, 5, 4), (4, 5, 1, 0), (2, 6, 4, 0), (7, 3, 1, 5)])
_uv = me_cube_035.uv_layers.new(name='UVMap')
_uv.uv.foreach_set('vector', [0.0, 0.0625, 1.0, 0.0625, 1.0, 2.062, 9.537e-07, 2.062, 9.998e-05, 0.9999, 9.998e-05, 9.998e-05, 0.9999, 9.998e-05, 0.9999, 0.9999, 0.9999, 9.998e-05, 0.9999, 0.9999, 9.998e-05, 0.9999, 9.998e-05, 9.998e-05, 0.9999, 9.998e-05, 0.9999, 0.9999, 0.0001, 0.9999, 9.998e-05, 9.998e-05, 0.0001, 0.0001001, 0.9999, 9.998e-05, 0.9999, 0.9999, 9.998e-05, 0.9999, -1.0, -1.0, 2.0, -1.0, 2.0, 2.0, -1.0, 2.0])
me_cube_035.materials.append(mat_wallmat)
me_cube_035.use_remesh_preserve_volume = False
me_cube_035.use_remesh_preserve_attributes = False
me_cube_035.use_mirror_vertex_groups = False
me_cube_035.update()
me_cube_036 = bpy.data.meshes.new('Cube.036')
me_cube_036.from_pydata([(1.0, -0.5, 1.5), (1.0, -0.5, 2.5), (-1.0, -0.5, 1.5), (-1.0, -0.5, 2.5), (1.0, 0.4431, 1.5), (1.0, 0.4431, 2.5), (-1.0, 0.4431, 1.5), (-1.0, 0.4431, 2.5)], [], [(0, 1, 3, 2), (2, 3, 7, 6), (6, 7, 5, 4), (4, 5, 1, 0), (2, 6, 4, 0), (7, 3, 1, 5)])
_uv = me_cube_036.uv_layers.new(name='UVMap')
_uv.uv.foreach_set('vector', [0.0, 0.0625, 1.0, 0.0625, 1.0, 2.062, 9.537e-07, 2.062, 9.998e-05, 0.9999, 9.998e-05, 9.998e-05, 0.9999, 9.998e-05, 0.9999, 0.9999, 0.9999, 9.998e-05, 0.9999, 0.9999, 9.998e-05, 0.9999, 9.998e-05, 9.998e-05, 0.9999, 9.998e-05, 0.9999, 0.9999, 0.0001, 0.9999, 9.998e-05, 9.998e-05, 0.0001, 0.0001001, 0.9999, 9.998e-05, 0.9999, 0.9999, 9.998e-05, 0.9999, -1.0, -1.0, 2.0, -1.0, 2.0, 2.0, -1.0, 2.0])
me_cube_036.materials.append(mat_wallmat)
me_cube_036.use_remesh_preserve_volume = False
me_cube_036.use_remesh_preserve_attributes = False
me_cube_036.use_mirror_vertex_groups = False
me_cube_036.update()
me_cube_025 = bpy.data.meshes.new('Cube.025')
me_cube_025.from_pydata([(1.0, 0.09304, 1.5), (1.0, 0.09304, 3.5), (-1.0, 0.09304, 1.5), (-1.0, 0.09304, 3.5), (1.0, 0.5, 1.5), (1.0, 0.5, 3.5), (-1.0, 0.5, 1.5), (-1.0, 0.5, 3.5)], [], [(0, 1, 3, 2), (2, 3, 7, 6), (6, 7, 5, 4), (4, 5, 1, 0), (2, 6, 4, 0), (7, 3, 1, 5)])
_uv = me_cube_025.uv_layers.new(name='UVMap')
_uv.uv.foreach_set('vector', [0.0, 0.0625, 1.0, 0.0625, 1.0, 2.062, 9.537e-07, 2.062, 9.998e-05, 0.9999, 9.998e-05, 9.998e-05, 0.9999, 9.998e-05, 0.9999, 0.9999, 0.9999, 9.998e-05, 0.9999, 0.9999, 9.998e-05, 0.9999, 9.998e-05, 9.998e-05, 0.9999, 9.998e-05, 0.9999, 0.9999, 0.0001, 0.9999, 9.998e-05, 9.998e-05, 0.0001, 0.0001001, 0.9999, 9.998e-05, 0.9999, 0.9999, 9.998e-05, 0.9999, -1.0, -1.0, 2.0, -1.0, 2.0, 2.0, -1.0, 2.0])
me_cube_025.materials.append(mat_wallmat)
me_cube_025.use_remesh_preserve_volume = False
me_cube_025.use_remesh_preserve_attributes = False
me_cube_025.use_mirror_vertex_groups = False
me_cube_025.update()
me_cube_001 = bpy.data.meshes.new('Cube.001')
me_cube_001.from_pydata([(3.0, -0.5, -1.5), (3.0, -0.5, 2.5), (-3.0, -0.5, -1.5), (-3.0, -0.5, 2.5), (3.0, 0.5, -1.5), (3.0, 0.5, 2.5), (-3.0, 0.5, -1.5), (-3.0, 0.5, 2.5)], [], [(0, 1, 3, 2), (2, 3, 7, 6), (6, 7, 5, 4), (4, 5, 1, 0), (2, 6, 4, 0), (7, 3, 1, 5)])
_uv = me_cube_001.uv_layers.new(name='UVMap')
_uv.uv.foreach_set('vector', [0.0, 1.192e-07, 1.0, 0.0, 1.0, 1.0, 2.384e-07, 1.0, 9.998e-05, 0.9999, 9.998e-05, 9.998e-05, 0.9999, 9.998e-05, 0.9999, 0.9999, 0.9999, 9.998e-05, 0.9999, 0.9999, 9.998e-05, 0.9999, 9.998e-05, 9.998e-05, 0.9999, 9.998e-05, 0.9999, 0.9999, 0.0001, 0.9999, 9.998e-05, 9.998e-05, 0.0001, 0.0001001, 0.9999, 9.998e-05, 0.9999, 0.9999, 9.998e-05, 0.9999, -1.0, -1.0, 2.0, -1.0, 2.0, 2.0, -1.0, 2.0])
me_cube_001.materials.append(mat_wallmat)
me_cube_001.use_remesh_preserve_volume = False
me_cube_001.use_remesh_preserve_attributes = False
me_cube_001.use_mirror_vertex_groups = False
me_cube_001.update()
me_cylinder = bpy.data.meshes.new('Cylinder')
me_cylinder.from_pydata([(1.483, 3.563, -0.1681), (1.483, 3.563, 0.8319), (3.483, 1.563, -0.1681), (3.483, 1.563, 0.8319), (3.483, -1.437, -0.1681), (3.483, -1.437, 0.8319), (1.483, -3.437, -0.1681), (1.483, -3.437, 0.8319), (-1.517, -3.437, -0.1681), (-1.517, -3.437, 0.8319), (-3.517, -1.437, -0.1681), (-3.517, -1.437, 0.8319), (-3.517, 1.563, -0.1681), (-3.517, 1.563, 0.8319), (-1.517, 3.563, -0.1681), (-1.517, 3.563, 0.8319)], [], [(0, 1, 3, 2), (2, 3, 5, 4), (4, 5, 7, 6), (6, 7, 9, 8), (8, 9, 11, 10), (10, 11, 13, 12), (3, 1, 15, 13, 11, 9, 7, 5), (12, 13, 15, 14), (14, 15, 1, 0), (0, 2, 4, 6, 8, 10, 12, 14)])
_uv = me_cylinder.uv_layers.new(name='UVMap')
_uv.uv.foreach_set('vector', [1.093, -0.1665, 1.093, 0.02381, 0.555, 0.02381, 0.555, -0.1665, 0.555, -0.1665, 0.555, 0.02381, -0.0159, 0.02381, -0.0159, -0.1665, -0.0159, -0.1665, -0.0159, 0.02381, -0.5541, 0.02382, -0.5541, -0.1665, -0.5541, -0.1665, -0.5541, 0.02382, -1.125, 0.02382, -1.125, -0.1665, 0.5, 3.907e-05, 0.5, 0.1521, 0.2574, 0.1521, 0.2574, 3.905e-05, 0.2574, 3.905e-05, 0.2574, 0.1521, 3.899e-05, 0.1521, 3.905e-05, 3.899e-05, 1.49, 0.9242, 0.9242, 1.49, 0.07582, 1.49, -0.4898, 0.9242, -0.4898, 0.07582, 0.07582, -0.4898, 0.9242, -0.4898, 1.49, 0.07582, 5.514e-05, 0.3041, 5.514e-05, 5.521e-05, 0.4853, 5.514e-05, 0.4853, 0.3041, 1.664, -0.1665, 1.664, 0.02381, 1.093, 0.02381, 1.093, -0.1665, 2.0, 1.143, 1.143, 2.0, -0.1427, 2.0, -0.9997, 1.143, -0.9997, -0.1427, -0.1427, -0.9997, 1.143, -0.9997, 2.0, -0.1427])
me_cylinder.materials.append(mat_groundmat)
me_cylinder.use_remesh_preserve_volume = False
me_cylinder.use_remesh_preserve_attributes = False
me_cylinder.use_mirror_vertex_groups = False
me_cylinder.update()
me_cylinder_003 = bpy.data.meshes.new('Cylinder.003')
me_cylinder_003.from_pydata([(1.483, 3.563, -0.1681), (1.483, 3.563, 0.8319), (3.483, 1.563, -0.1681), (3.483, 1.563, 0.8319), (3.483, -1.437, -0.1681), (3.483, -1.437, 0.8319), (1.483, -3.437, -0.1681), (1.483, -3.437, 0.8319), (-1.517, -3.437, -0.1681), (-1.517, -3.437, 0.8319), (-3.517, -1.437, -0.1681), (-3.517, -1.437, 0.8319), (-3.517, 1.563, -0.1681), (-3.517, 1.563, 0.8319), (-1.517, 3.563, -0.1681), (-1.517, 3.563, 0.8319)], [], [(0, 1, 3, 2), (2, 3, 5, 4), (4, 5, 7, 6), (6, 7, 9, 8), (8, 9, 11, 10), (10, 11, 13, 12), (3, 1, 15, 13, 11, 9, 7, 5), (12, 13, 15, 14), (14, 15, 1, 0), (0, 2, 4, 6, 8, 10, 12, 14)])
_uv = me_cylinder_003.uv_layers.new(name='UVMap')
_uv.uv.foreach_set('vector', [1.093, -0.1665, 1.093, 0.02381, 0.555, 0.02381, 0.555, -0.1665, 0.555, -0.1665, 0.555, 0.02381, -0.0159, 0.02381, -0.0159, -0.1665, -0.0159, -0.1665, -0.0159, 0.02381, -0.5541, 0.02382, -0.5541, -0.1665, -0.5541, -0.1665, -0.5541, 0.02382, -1.125, 0.02382, -1.125, -0.1665, 0.5, 3.907e-05, 0.5, 0.1521, 0.2574, 0.1521, 0.2574, 3.905e-05, 0.2574, 3.905e-05, 0.2574, 0.1521, 3.899e-05, 0.1521, 3.905e-05, 3.899e-05, 1.5, 0.1001, 1.5, 0.8999, 0.8999, 1.5, 0.1001, 1.5, -0.4998, 0.8999, -0.4998, 0.1001, 0.1001, -0.4998, 0.8999, -0.4998, 5.514e-05, 0.3041, 5.514e-05, 5.521e-05, 0.4853, 5.514e-05, 0.4853, 0.3041, 1.664, -0.1665, 1.664, 0.02381, 1.093, 0.02381, 1.093, -0.1665, 2.0, 1.143, 1.143, 2.0, -0.1427, 2.0, -0.9997, 1.143, -0.9997, -0.1427, -0.1427, -0.9997, 1.143, -0.9997, 2.0, -0.1427])
me_cylinder_003.materials.append(mat_wallmat)
me_cylinder_003.use_remesh_preserve_volume = False
me_cylinder_003.use_remesh_preserve_attributes = False
me_cylinder_003.use_mirror_vertex_groups = False
me_cylinder_003.update()
me_cylinder_001 = bpy.data.meshes.new('Cylinder.001')
me_cylinder_001.from_pydata([(1.483, 3.563, -0.1681), (1.483, 3.563, 0.8319), (3.483, 1.563, -0.1681), (3.483, 1.563, 0.8319), (3.483, -1.437, -0.1681), (3.483, -1.437, 0.8319), (1.483, -3.437, -0.1681), (1.483, -3.437, 0.8319), (-1.517, -3.437, -0.1681), (-1.517, -3.437, 0.8319), (-3.517, -1.437, -0.1681), (-3.517, -1.437, 0.8319), (-3.517, 1.563, -0.1681), (-3.517, 1.563, 0.8319), (-1.517, 3.563, -0.1681), (-1.517, 3.563, 0.8319)], [], [(0, 1, 3, 2), (2, 3, 5, 4), (4, 5, 7, 6), (6, 7, 9, 8), (8, 9, 11, 10), (10, 11, 13, 12), (3, 1, 15, 13, 11, 9, 7, 5), (12, 13, 15, 14), (14, 15, 1, 0), (0, 2, 4, 6, 8, 10, 12, 14)])
_uv = me_cylinder_001.uv_layers.new(name='UVMap')
_uv.uv.foreach_set('vector', [1.093, -0.1665, 1.093, 0.02381, 0.555, 0.02381, 0.555, -0.1665, 0.555, -0.1665, 0.555, 0.02381, -0.0159, 0.02381, -0.0159, -0.1665, -0.0159, -0.1665, -0.0159, 0.02381, -0.5541, 0.02382, -0.5541, -0.1665, -0.5541, -0.1665, -0.5541, 0.02382, -1.125, 0.02382, -1.125, -0.1665, 0.5, 3.907e-05, 0.5, 0.1521, 0.2574, 0.1521, 0.2574, 3.905e-05, 0.2574, 3.905e-05, 0.2574, 0.1521, 3.899e-05, 0.1521, 3.905e-05, 3.899e-05, 1.5, 0.1001, 1.5, 0.8999, 0.8999, 1.5, 0.1001, 1.5, -0.4998, 0.8999, -0.4998, 0.1001, 0.1001, -0.4998, 0.8999, -0.4998, 5.514e-05, 0.3041, 5.514e-05, 5.521e-05, 0.4853, 5.514e-05, 0.4853, 0.3041, 1.664, -0.1665, 1.664, 0.02381, 1.093, 0.02381, 1.093, -0.1665, 2.0, 1.143, 1.143, 2.0, -0.1427, 2.0, -0.9997, 1.143, -0.9997, -0.1427, -0.1427, -0.9997, 1.143, -0.9997, 2.0, -0.1427])
me_cylinder_001.materials.append(mat_wallmat)
me_cylinder_001.use_remesh_preserve_volume = False
me_cylinder_001.use_remesh_preserve_attributes = False
me_cylinder_001.use_mirror_vertex_groups = False
me_cylinder_001.update()
me_cylinder_002 = bpy.data.meshes.new('Cylinder.002')
me_cylinder_002.from_pydata([(1.483, 3.563, -0.1681), (1.483, 3.563, 0.8319), (3.483, 1.563, -0.1681), (3.483, 1.563, 0.8319), (3.483, -1.437, -0.1681), (3.483, -1.437, 0.8319), (1.483, -3.437, -0.1681), (1.483, -3.437, 0.8319), (-1.517, -3.437, -0.1681), (-1.517, -3.437, 0.8319), (-3.517, -1.437, -0.1681), (-3.517, -1.437, 0.8319), (-3.517, 1.563, -0.1681), (-3.517, 1.563, 0.8319), (-1.517, 3.563, -0.1681), (-1.517, 3.563, 0.8319)], [], [(0, 1, 3, 2), (2, 3, 5, 4), (4, 5, 7, 6), (6, 7, 9, 8), (8, 9, 11, 10), (10, 11, 13, 12), (3, 1, 15, 13, 11, 9, 7, 5), (12, 13, 15, 14), (14, 15, 1, 0), (0, 2, 4, 6, 8, 10, 12, 14)])
_uv = me_cylinder_002.uv_layers.new(name='UVMap')
_uv.uv.foreach_set('vector', [1.093, -0.1665, 1.093, 0.02381, 0.555, 0.02381, 0.555, -0.1665, 0.555, -0.1665, 0.555, 0.02381, -0.0159, 0.02381, -0.0159, -0.1665, -0.0159, -0.1665, -0.0159, 0.02381, -0.5541, 0.02382, -0.5541, -0.1665, -0.5541, -0.1665, -0.5541, 0.02382, -1.125, 0.02382, -1.125, -0.1665, 0.5, 3.907e-05, 0.5, 0.1521, 0.2574, 0.1521, 0.2574, 3.905e-05, 0.2574, 3.905e-05, 0.2574, 0.1521, 3.899e-05, 0.1521, 3.905e-05, 3.899e-05, 1.5, 0.1001, 1.5, 0.8999, 0.8999, 1.5, 0.1001, 1.5, -0.4998, 0.8999, -0.4998, 0.1001, 0.1001, -0.4998, 0.8999, -0.4998, 5.514e-05, 0.3041, 5.514e-05, 5.521e-05, 0.4853, 5.514e-05, 0.4853, 0.3041, 1.664, -0.1665, 1.664, 0.02381, 1.093, 0.02381, 1.093, -0.1665, 2.0, 1.143, 1.143, 2.0, -0.1427, 2.0, -0.9997, 1.143, -0.9997, -0.1427, -0.1427, -0.9997, 1.143, -0.9997, 2.0, -0.1427])
me_cylinder_002.materials.append(mat_groundmat)
me_cylinder_002.use_remesh_preserve_volume = False
me_cylinder_002.use_remesh_preserve_attributes = False
me_cylinder_002.use_mirror_vertex_groups = False
me_cylinder_002.update()
me_cube_003 = bpy.data.meshes.new('Cube.003')
me_cube_003.from_pydata([(0.0, 0.0, 0.0), (0.0, 0.0, 6.253), (0.0, 4.173, 0.0), (0.0, 4.173, 6.253), (1.141, 0.0, 0.0), (1.141, 0.0, 6.253), (1.141, 4.173, 0.0), (1.141, 4.173, 6.253)], [], [(0, 1, 3, 2), (2, 3, 7, 6), (6, 7, 5, 4), (4, 5, 1, 0), (2, 6, 4, 0), (7, 3, 1, 5)])
_uv = me_cube_003.uv_layers.new(name='UVMap')
_uv.uv.foreach_set('vector', [0.0, 0.0, 1.0, 0.0, 1.0, 1.0, 0.0, 1.0, 0.0, 0.0, 1.0, 0.0, 1.0, 1.0, 0.0, 1.0, 0.0, 0.0, 1.0, 0.0, 1.0, 1.0, 0.0, 1.0, 0.0, 0.0, 1.0, 0.0, 1.0, 1.0, 0.0, 1.0, 0.0, 0.0, 1.0, 0.0, 1.0, 1.0, 0.0, 1.0, 0.0, 0.0, 1.0, 0.0, 1.0, 1.0, 0.0, 1.0])
me_cube_003.materials.append(mat_wallmat)
me_cube_003.use_remesh_preserve_volume = False
me_cube_003.use_remesh_preserve_attributes = False
me_cube_003.use_mirror_vertex_groups = False
me_cube_003.update()
me_cube_002 = bpy.data.meshes.new('Cube.002')
me_cube_002.from_pydata([(-1.0, -1.0, -1.0), (-1.0, -1.0, 1.0), (-1.0, 1.0, -1.0), (-1.0, 1.0, 1.0), (1.0, -1.0, -1.0), (1.0, -1.0, 1.0), (1.0, 1.0, -1.0), (1.0, 1.0, 1.0)], [], [(0, 1, 3, 2), (2, 3, 7, 6), (6, 7, 5, 4), (4, 5, 1, 0), (2, 6, 4, 0), (7, 3, 1, 5)])
_uv = me_cube_002.uv_layers.new(name='UVMap')
_uv.uv.foreach_set('vector', [0.0, 0.0, 1.0, 0.0, 1.0, 1.0, 0.0, 1.0, 0.0, 0.0, 1.0, 0.0, 1.0, 1.0, 0.0, 1.0, 0.0, 0.0, 1.0, 0.0, 1.0, 1.0, 0.0, 1.0, 0.0, 0.0, 1.0, 0.0, 1.0, 1.0, 0.0, 1.0, 0.0, 0.0, 1.0, 0.0, 1.0, 1.0, 0.0, 1.0, 0.0, 0.0, 1.0, 0.0, 1.0, 1.0, 0.0, 1.0])
me_cube_002.materials.append(mat_functionmaterial)
me_cube_002.use_remesh_preserve_volume = False
me_cube_002.use_remesh_preserve_attributes = False
me_cube_002.use_mirror_vertex_groups = False
me_cube_002.update()
me_cube_033 = bpy.data.meshes.new('Cube.033')
me_cube_033.from_pydata([(-0.115, -0.1204, -0.281), (-0.115, -0.1204, 0.719), (-0.115, 0.8796, -0.281), (-0.115, 0.8796, 0.719), (0.885, -0.1204, -0.281), (0.885, -0.1204, 0.719), (0.885, 0.8796, -0.281), (0.885, 0.8796, 0.719)], [], [(0, 1, 3, 2), (2, 3, 7, 6), (6, 7, 5, 4), (4, 5, 1, 0), (2, 6, 4, 0), (7, 3, 1, 5)])
_uv = me_cube_033.uv_layers.new(name='UVMap')
_uv.uv.foreach_set('vector', [0.0, 0.0, 1.0, 0.0, 1.0, 1.0, 0.0, 1.0, 0.0, 0.0, 1.0, 0.0, 1.0, 1.0, 0.0, 1.0, 0.0, 0.0, 1.0, 0.0, 1.0, 1.0, 0.0, 1.0, 0.0, 0.0, 1.0, 0.0, 1.0, 1.0, 0.0, 1.0, 0.0, 0.0, 1.0, 0.0, 1.0, 1.0, 0.0, 1.0, 0.0, 0.0, 1.0, 0.0, 1.0, 1.0, 0.0, 1.0])
me_cube_033.materials.append(mat_wallmat)
me_cube_033.use_remesh_preserve_volume = False
me_cube_033.use_remesh_preserve_attributes = False
me_cube_033.use_mirror_vertex_groups = False
me_cube_033.update()
me_cube_004 = bpy.data.meshes.new('Cube.004')
me_cube_004.from_pydata([(-0.115, -0.1204, -0.281), (-0.115, -0.1204, 0.719), (-0.115, 0.8796, -0.281), (-0.115, 0.8796, 0.719), (0.885, -0.1204, -0.281), (0.885, -0.1204, 0.719), (0.885, 0.8796, -0.281), (0.885, 0.8796, 0.719)], [], [(0, 1, 3, 2), (2, 3, 7, 6), (6, 7, 5, 4), (4, 5, 1, 0), (2, 6, 4, 0), (7, 3, 1, 5)])
_uv = me_cube_004.uv_layers.new(name='UVMap')
_uv.uv.foreach_set('vector', [0.0, 0.0, 1.0, 0.0, 1.0, 1.0, 0.0, 1.0, 0.0, 0.0, 1.0, 0.0, 1.0, 1.0, 0.0, 1.0, 0.0, 0.0, 1.0, 0.0, 1.0, 1.0, 0.0, 1.0, 0.0, 0.0, 1.0, 0.0, 1.0, 1.0, 0.0, 1.0, 0.0, 0.0, 1.0, 0.0, 1.0, 1.0, 0.0, 1.0, 0.0, 0.0, 1.0, 0.0, 1.0, 1.0, 0.0, 1.0])
me_cube_004.materials.append(mat_wallmat)
me_cube_004.use_remesh_preserve_volume = False
me_cube_004.use_remesh_preserve_attributes = False
me_cube_004.use_mirror_vertex_groups = False
me_cube_004.update()

# ---- objects
ob_cube_000 = bpy.data.objects.new('Cube.000', me_cube_049)
ob_cube_001 = bpy.data.objects.new('Cube.001', me_cube_000)
ob_cube_002 = bpy.data.objects.new('Cube.002', me_cube_006)
ob_cube_003 = bpy.data.objects.new('Cube.003', me_cube_007)
ob_cube_004 = bpy.data.objects.new('Cube.004', me_cube_008)
ob_cube_005 = bpy.data.objects.new('Cube.005', me_cube_009)
ob_cube_006 = bpy.data.objects.new('Cube.006', me_cube_010)
ob_cube_007 = bpy.data.objects.new('Cube.007', me_cube_011)
ob_cube_008 = bpy.data.objects.new('Cube.008', me_cube_012)
ob_cube_009 = bpy.data.objects.new('Cube.009', me_cube_013)
ob_cube_010 = bpy.data.objects.new('Cube.010', me_cube_014)
ob_cube_011 = bpy.data.objects.new('Cube.011', me_cube_015)
ob_cube_012 = bpy.data.objects.new('Cube.012', me_cube_016)
ob_cube_013 = bpy.data.objects.new('Cube.013', me_cube_018)
ob_cube_014 = bpy.data.objects.new('Cube.014', me_cube_005)
ob_cube_015 = bpy.data.objects.new('Cube.015', me_cube_017)
ob_cube_016 = bpy.data.objects.new('Cube.016', me_cube_019)
ob_cube_017 = bpy.data.objects.new('Cube.017', me_cube_020)
ob_cube_018 = bpy.data.objects.new('Cube.018', me_cube_021)
ob_cube_019 = bpy.data.objects.new('Cube.019', me_cube_022)
ob_cube_020 = bpy.data.objects.new('Cube.020', me_cube_023)
ob_cube_021 = bpy.data.objects.new('Cube.021', me_cube_024)
ob_cube_022 = bpy.data.objects.new('Cube.022', me_cube_034)
ob_cube_023 = bpy.data.objects.new('Cube.023', me_cube_026)
ob_cube_024 = bpy.data.objects.new('Cube.024', me_cube_027)
ob_cube_025 = bpy.data.objects.new('Cube.025', me_cube_028)
ob_cube_026 = bpy.data.objects.new('Cube.026', me_cube_029)
ob_cube_027 = bpy.data.objects.new('Cube.027', me_cube_030)
ob_cube_028 = bpy.data.objects.new('Cube.028', me_cube_031)
ob_cube_029 = bpy.data.objects.new('Cube.029', me_cube_032)
ob_cube_030 = bpy.data.objects.new('Cube.030', me_cube_035)
ob_cube_031 = bpy.data.objects.new('Cube.031', me_cube_036)
ob_cube_032 = bpy.data.objects.new('Cube.032', me_cube_025)
ob_cube_033 = bpy.data.objects.new('Cube.033', me_cube_001)
ob_cylinder = bpy.data.objects.new('Cylinder', me_cylinder)
ob_cylinder_001 = bpy.data.objects.new('Cylinder.001', me_cylinder_003)
ob_cylinder_002 = bpy.data.objects.new('Cylinder.002', me_cylinder_001)
ob_cylinder_003 = bpy.data.objects.new('Cylinder.003', me_cylinder_002)
ob_f_door_0 = bpy.data.objects.new('f.door(0)', me_cube_003)
ob_f_finish = bpy.data.objects.new('f.finish', me_cube_002)
ob_f_start = bpy.data.objects.new('f.start', me_cube_033)
ob_f_switch_0 = bpy.data.objects.new('f.switch(0)', me_cube_004)
ob_point = bpy.data.objects.new('Point', light_point)
ob_point_001 = bpy.data.objects.new('Point.001', light_point_001)

# ---- transforms, parenting, visibility, modifiers, constraints
ob_cube_000.location = (-20.34, -0.6681, 1.711)
ob_cube_000.rotation_euler = (0.0, 0.0, -11.0)
ob_cube_000.scale = (9.004, 1.442, 1.657)
ob_cube_000.lineart.crease_threshold = 0.0
ob_cube_001.location = (0.0, 7.5, 1.5)
ob_cube_001.lineart.crease_threshold = 0.0
ob_cube_002.location = (0.0, -7.5, 1.5)
ob_cube_002.lineart.crease_threshold = 0.0
ob_cube_003.location = (-7.5, -4.768e-07, 1.5)
ob_cube_003.rotation_euler = (0.0, -0.0, -1.571)
ob_cube_003.lineart.crease_threshold = 0.0
ob_cube_004.location = (7.5, 4.768e-07, 1.5)
ob_cube_004.rotation_euler = (0.0, -0.0, -1.571)
ob_cube_004.lineart.crease_threshold = 0.0
ob_cube_005.location = (5.303, -5.303, 1.5)
ob_cube_005.rotation_euler = (0.0, -0.0, -2.356)
ob_cube_005.lineart.crease_threshold = 0.0
ob_cube_006.location = (-5.303, 5.303, 1.5)
ob_cube_006.rotation_euler = (0.0, -0.0, -2.356)
ob_cube_006.lineart.crease_threshold = 0.0
ob_cube_007.location = (-5.303, -5.303, 1.5)
ob_cube_007.rotation_euler = (0.0, -0.0, -0.7854)
ob_cube_007.lineart.crease_threshold = 0.0
ob_cube_008.location = (5.303, 5.303, 1.5)
ob_cube_008.rotation_euler = (0.0, -0.0, -0.7854)
ob_cube_008.lineart.crease_threshold = 0.0
ob_cube_009.location = (0.0, 6.5, 1.5)
ob_cube_009.scale = (0.5, 0.5, 0.5)
ob_cube_009.lineart.crease_threshold = 0.0
ob_cube_010.location = (7.5, 4.768e-07, 1.5)
ob_cube_010.rotation_euler = (0.0, -0.0, -4.712)
ob_cube_010.lineart.crease_threshold = 0.0
ob_cube_011.location = (7.5, -4.768e-07, 1.5)
ob_cube_011.rotation_euler = (0.0, -0.0, -1.571)
ob_cube_011.lineart.crease_threshold = 0.0
ob_cube_012.location = (7.593, -0.0242, -0.2888)
ob_cube_012.rotation_euler = (0.0, 0.0, -11.0)
ob_cube_012.scale = (9.004, 1.442, 1.657)
ob_cube_012.lineart.crease_threshold = 0.0
ob_cube_013.location = (13.95, 1.788, 1.5)
ob_cube_013.scale = (0.1237, 0.5, 0.2077)
ob_cube_013.lineart.crease_threshold = 0.0
ob_cube_014.location = (13.95, -1.835, 1.5)
ob_cube_014.scale = (0.1237, 0.5, 0.2077)
ob_cube_014.lineart.crease_threshold = 0.0
ob_cube_015.location = (7.593, -0.0242, 3.711)
ob_cube_015.rotation_euler = (0.0, 0.0, -11.0)
ob_cube_015.scale = (9.004, 1.442, 1.657)
ob_cube_015.lineart.crease_threshold = 0.0
ob_cube_016.location = (27.29, 13.95, 1.5)
ob_cube_016.rotation_euler = (0.0, -0.0, 1.571)
ob_cube_016.scale = (0.1237, 0.5, 0.2077)
ob_cube_016.lineart.crease_threshold = 0.0
ob_cube_017.location = (29.1, 7.591, 3.711)
ob_cube_017.rotation_euler = (0.0, -0.0, -9.425)
ob_cube_017.scale = (9.004, 1.442, 1.657)
ob_cube_017.lineart.crease_threshold = 0.0
ob_cube_018.location = (30.91, 13.95, 1.5)
ob_cube_018.rotation_euler = (0.0, -0.0, 1.571)
ob_cube_018.scale = (0.1237, 0.5, 0.2077)
ob_cube_018.lineart.crease_threshold = 0.0
ob_cube_019.location = (29.1, 7.591, -0.2888)
ob_cube_019.rotation_euler = (0.0, -0.0, -9.425)
ob_cube_019.scale = (9.004, 1.442, 1.657)
ob_cube_019.lineart.crease_threshold = 0.0
ob_cube_020.location = (29.07, 7.498, 1.5)
ob_cube_020.rotation_euler = (0.0, -0.0, 1.192e-07)
ob_cube_020.lineart.crease_threshold = 0.0
ob_cube_021.location = (29.07, 7.498, 1.5)
ob_cube_021.rotation_euler = (0.0, -0.0, -3.142)
ob_cube_021.lineart.crease_threshold = 0.0
ob_cube_022.location = (21.5, -4.768e-07, 1.5)
ob_cube_022.rotation_euler = (0.0, -0.0, -1.571)
ob_cube_022.lineart.crease_threshold = 0.0
ob_cube_023.location = (23.77, 5.301, 1.5)
ob_cube_023.rotation_euler = (0.0, -0.0, 0.7854)
ob_cube_023.lineart.crease_threshold = 0.0
ob_cube_024.location = (34.38, -5.306, 1.5)
ob_cube_024.rotation_euler = (0.0, -0.0, 0.7854)
ob_cube_024.lineart.crease_threshold = 0.0
ob_cube_025.location = (23.77, -5.306, 1.5)
ob_cube_025.rotation_euler = (0.0, 0.0, -0.7854)
ob_cube_025.lineart.crease_threshold = 0.0
ob_cube_026.location = (34.38, 5.301, 1.5)
ob_cube_026.rotation_euler = (0.0, 0.0, -0.7854)
ob_cube_026.lineart.crease_threshold = 0.0
ob_cube_027.location = (29.07, 7.498, 1.5)
ob_cube_027.rotation_euler = (0.0, -0.0, 1.192e-07)
ob_cube_027.lineart.crease_threshold = 0.0
ob_cube_028.location = (29.07, -7.502, 1.5)
ob_cube_028.rotation_euler = (0.0, -0.0, 1.192e-07)
ob_cube_028.lineart.crease_threshold = 0.0
ob_cube_029.location = (36.57, -0.002309, 1.5)
ob_cube_029.rotation_euler = (0.0, -0.0, 1.571)
ob_cube_029.lineart.crease_threshold = 0.0
ob_cube_030.location = (21.5, -4.062, 1.5)
ob_cube_030.rotation_euler = (0.0, -0.0, -1.571)
ob_cube_030.lineart.crease_threshold = 0.0
ob_cube_031.location = (20.5, -4.768e-07, 0.5)
ob_cube_031.rotation_euler = (0.0, -0.0, -1.571)
ob_cube_031.lineart.crease_threshold = 0.0
ob_cube_032.location = (21.5, -4.768e-07, 0.5)
ob_cube_032.rotation_euler = (0.0, -0.0, -1.571)
ob_cube_032.lineart.crease_threshold = 0.0
ob_cube_033.location = (29.0, 22.5, 1.5)
ob_cube_033.lineart.crease_threshold = 0.0
ob_cylinder.location = (0.03323, -0.1262, -0.8319)
ob_cylinder.scale = (2.0, 2.0, 1.0)
ob_cylinder.lineart.crease_threshold = 0.0
ob_cylinder_001.location = (0.03323, -0.1262, 4.168)
ob_cylinder_001.scale = (2.0, 2.0, 1.0)
ob_cylinder_001.lineart.crease_threshold = 0.0
ob_cylinder_002.location = (29.2, 0.03092, 4.092)
ob_cylinder_002.rotation_euler = (0.0, -0.0, 1.571)
ob_cylinder_002.scale = (2.0, 2.0, 1.0)
ob_cylinder_002.lineart.crease_threshold = 0.0
ob_cylinder_003.location = (29.2, 0.03092, -0.8319)
ob_cylinder_003.rotation_euler = (0.0, -0.0, 1.571)
ob_cylinder_003.scale = (2.0, 2.0, 1.0)
ob_cylinder_003.lineart.crease_threshold = 0.0
ob_f_door_0.location = (21.0, -1.0, 0.0)
ob_f_door_0.scale = (0.4792, 0.4792, 0.3199)
ob_f_door_0.lineart.crease_threshold = 0.0
ob_f_finish.location = (28.96, 20.01, 0.4164)
ob_f_finish.scale = (0.1055, 0.1055, 0.1055)
ob_f_finish.lineart.crease_threshold = 0.0
ob_f_start.location = (1.138, -4.835, 1.352)
ob_f_start.lineart.crease_threshold = 0.0
ob_f_switch_0.location = (6.823, 2.159, 1.281)
ob_f_switch_0.lineart.crease_threshold = 0.0
ob_point.location = (17.93, -0.1062, 2.395)
ob_point.lineart.crease_threshold = 0.0
ob_point_001.location = (29.18, 19.93, 1.48)
ob_point_001.rotation_euler = (0.0, -0.0, 1.571)
ob_point_001.lineart.crease_threshold = 0.0

# ---- collection membership
col_collection.objects.link(ob_cube_000)
col_collection.objects.link(ob_cube_001)
col_collection.objects.link(ob_cube_002)
col_collection.objects.link(ob_cube_003)
col_collection.objects.link(ob_cube_004)
col_collection.objects.link(ob_cube_005)
col_collection.objects.link(ob_cube_006)
col_collection.objects.link(ob_cube_007)
col_collection.objects.link(ob_cube_008)
col_collection.objects.link(ob_cube_009)
col_collection.objects.link(ob_cube_010)
col_collection.objects.link(ob_cube_011)
col_collection.objects.link(ob_cube_012)
col_collection.objects.link(ob_cube_013)
col_collection.objects.link(ob_cube_014)
col_collection.objects.link(ob_cube_015)
col_collection.objects.link(ob_cube_016)
col_collection.objects.link(ob_cube_017)
col_collection.objects.link(ob_cube_018)
col_collection.objects.link(ob_cube_019)
col_collection.objects.link(ob_cube_020)
col_collection.objects.link(ob_cube_021)
col_collection.objects.link(ob_cube_022)
col_collection.objects.link(ob_cube_023)
col_collection.objects.link(ob_cube_024)
col_collection.objects.link(ob_cube_025)
col_collection.objects.link(ob_cube_026)
col_collection.objects.link(ob_cube_027)
col_collection.objects.link(ob_cube_028)
col_collection.objects.link(ob_cube_029)
col_collection.objects.link(ob_cube_030)
col_collection.objects.link(ob_cube_031)
col_collection.objects.link(ob_cube_032)
col_collection.objects.link(ob_cube_033)
col_collection.objects.link(ob_cylinder)
col_collection.objects.link(ob_cylinder_001)
col_collection.objects.link(ob_cylinder_002)
col_collection.objects.link(ob_cylinder_003)
col_collection.objects.link(ob_f_door_0)
col_collection.objects.link(ob_f_finish)
col_collection.objects.link(ob_f_start)
col_collection.objects.link(ob_f_switch_0)
col_collection.objects.link(ob_point)
col_collection.objects.link(ob_point_001)

# ---- scene / render settings (as saved in the file)
scene.frame_start = 1; scene.frame_end = 250; scene.frame_set(1)
scene.render.engine = 'BLENDER_EEVEE_NEXT'
scene.cycles.use_denoising = False
scene.cycles.samples = 128
scene.cycles.sampling_pattern = 'TABULATED_SOBOL'
scene.cycles.use_adaptive_sampling = False
scene.cycles.use_light_tree = False
scene.view_settings.view_transform = 'Standard'
bpy.context.view_layer.update()

# ---- added for rendering (the .blend has no active camera): camera
cam_auto = bpy.data.cameras.new('AutoCamera')
cam_auto.lens = 50.0
cam_auto.sensor_width = 36.0
cam_auto.clip_end = 1071.76
ob_auto_camera = bpy.data.objects.new('AutoCamera', cam_auto)
scene.collection.objects.link(ob_auto_camera)
ob_auto_camera.location = (69.1618, -65.7842, 50.8554)
ob_auto_camera.rotation_euler = (1.09748, -7.21219e-08, 0.694738)
scene.camera = ob_auto_camera
bpy.context.view_layer.update()
